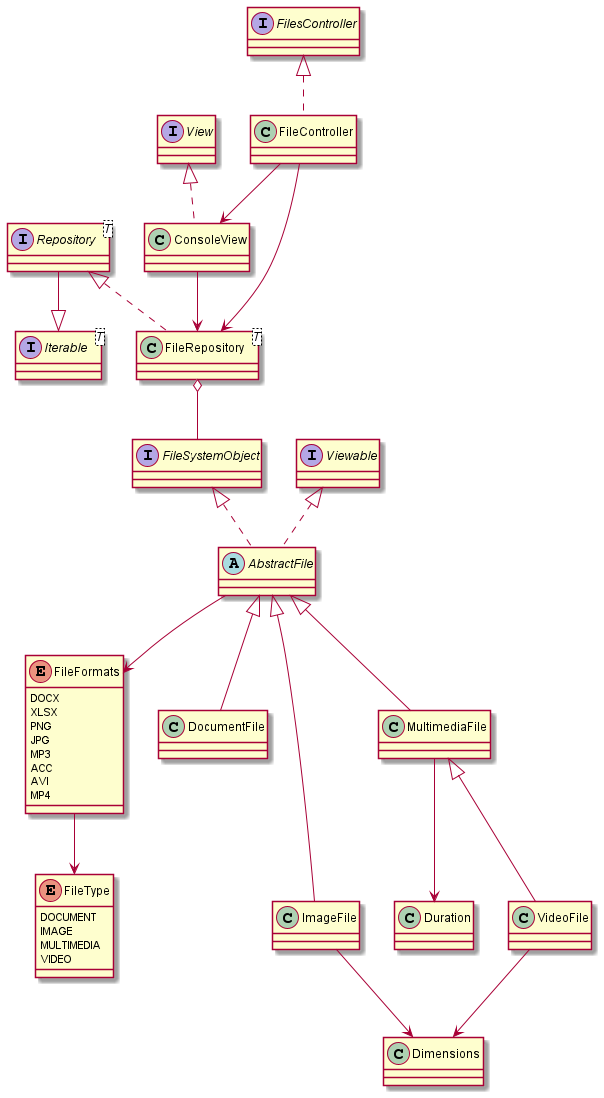

The diagram above was rendered by PlantUML. Its source (embedded in the PNG):
@startuml
enum FileFormats {
    DOCX
    XLSX
    PNG
    JPG
    MP3
    ACC
    AVI
    MP4
}

enum FileType {
    DOCUMENT
    IMAGE
    MULTIMEDIA
    VIDEO
}

FileFormats-->FileType

interface FileSystemObject

interface Viewable

interface FilesController

interface Iterable<T>

interface Repository<T>

Repository --|>Iterable

interface View

abstract class AbstractFile implements FileSystemObject, Viewable
AbstractFile-->FileFormats

class DocumentFile extends AbstractFile

class ImageFile extends AbstractFile
ImageFile-->Dimensions

class MultimediaFile extends AbstractFile
MultimediaFile-->Duration

class VideoFile extends MultimediaFile
VideoFile-->Dimensions

class Dimensions
class Duration

class FileRepository<T> implements Repository
FileRepository o--FileSystemObject

class ConsoleView implements View
ConsoleView-->FileRepository

class FileController implements FilesController
FileController-->FileRepository
FileController-->ConsoleView


@enduml